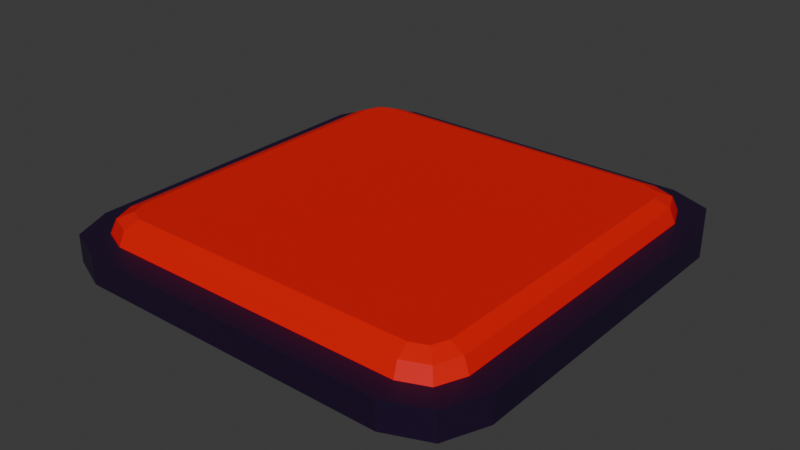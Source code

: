 # Source: Pressure_Plate.blend  (saved by Blender 4.1.24; exported with 4.5.12 LTS)
import bpy
from mathutils import Matrix  # noqa: F401  (used for matrix-valued properties, if any)

bpy.ops.wm.read_factory_settings(use_empty=True)
scene = bpy.context.scene
scene.name = 'Scene'

# ---- collections
col_collection = bpy.data.collections.new('Collection'); scene.collection.children.link(col_collection)

# ---- materials (node trees are filled in below, after node groups)
mat_frame = bpy.data.materials.new('Frame')
mat_frame.use_transparent_shadow = False
mat_plate = bpy.data.materials.new('Plate')
mat_plate.use_transparent_shadow = False

# ---- material node trees
mat_frame.use_nodes = True; mat_frame.node_tree.nodes.clear()
_N = mat_frame.node_tree.nodes; _L = mat_frame.node_tree.links
n0 = _N.new('ShaderNodeBsdfPrincipled'); n0.name = 'Principled BSDF'; n0.location = (10, 300)
n0.inputs[0].default_value = (0.01153, 0.001958, 0.02626, 1.0)
n1 = _N.new('ShaderNodeOutputMaterial'); n1.name = 'Material Output'; n1.location = (300, 300)
_L.new(n0.outputs[0], n1.inputs[0])
n1.is_active_output = True
mat_plate.use_nodes = True; mat_plate.node_tree.nodes.clear()
_N = mat_plate.node_tree.nodes; _L = mat_plate.node_tree.links
n0 = _N.new('ShaderNodeBsdfPrincipled'); n0.name = 'Principled BSDF'; n0.location = (10, 300)
n0.inputs[0].default_value = (0.8003, 0.0008338, 0.0, 1.0)
n1 = _N.new('ShaderNodeOutputMaterial'); n1.name = 'Material Output'; n1.location = (300, 300)
_L.new(n0.outputs[0], n1.inputs[0])
n1.is_active_output = True

# ---- world
world_world = bpy.data.worlds.new('World'); scene.world = world_world
world_world.use_nodes = True; world_world.node_tree.nodes.clear()
_N = world_world.node_tree.nodes; _L = world_world.node_tree.links
n0 = _N.new('ShaderNodeOutputWorld'); n0.name = 'World Output'; n0.location = (300, 300)
n1 = _N.new('ShaderNodeBackground'); n1.name = 'Background'; n1.location = (10, 300)
n1.inputs[0].default_value = (0.05088, 0.05088, 0.05088, 1.0)
_L.new(n1.outputs[0], n0.inputs[0])
n0.is_active_output = True
world_world.color = (0.05088, 0.05088, 0.05088)
world_world.use_sun_shadow = False
world_world.sun_shadow_jitter_overblur = 0.0

# ---- meshes
me_cube = bpy.data.meshes.new('Cube')
me_cube.from_pydata([(0.8857, 0.7086, 1.0), (0.7086, 0.8857, 1.0), (0.8338, 0.8338, 1.0), (0.7313, 1.0, 0.8722), (1.0, 0.7313, 0.8722), (0.9213, 0.9213, 0.8722), (0.7086, -0.8857, 1.0), (0.8857, -0.7086, 1.0), (0.8338, -0.8338, 1.0), (1.0, -0.7313, 0.8722), (0.7313, -1.0, 0.8722), (0.9213, -0.9213, 0.8722), (-0.7086, 0.8857, 1.0), (-0.8857, 0.7086, 1.0), (-0.8338, 0.8338, 1.0), (-1.0, 0.7313, 0.8722), (-0.7313, 1.0, 0.8722), (-0.9213, 0.9213, 0.8722), (-0.8857, -0.7086, 1.0), (-0.7086, -0.8857, 1.0), (-0.8338, -0.8338, 1.0), (-0.7313, -1.0, 0.8722), (-1.0, -0.7313, 0.8722), (-0.9213, -0.9213, 0.8722), (0.9213, 0.9213, 1.0), (1.0, 0.7313, 1.0), (0.7313, 1.0, 1.0), (-0.7313, -1.0, 1.0), (-0.9213, -0.9213, 1.0), (-1.0, -0.7313, 1.0), (0.9213, -0.9213, 1.0), (0.7313, -1.0, 1.0), (1.0, -0.7313, 1.0), (-0.9213, 0.9213, 1.0), (-0.7313, 1.0, 1.0), (-1.0, 0.7313, 1.0), (0.8338, 0.8338, 0.9959), (0.8857, 0.7086, 0.9959), (0.7086, 0.8857, 0.9959), (-0.7086, -0.8857, 0.9959), (-0.8338, -0.8338, 0.9959), (-0.8857, -0.7086, 0.9959), (0.8338, -0.8338, 0.9959), (0.7086, -0.8857, 0.9959), (0.8857, -0.7086, 0.9959), (-0.8338, 0.8338, 0.9959), (-0.7086, 0.8857, 0.9959), (-0.8857, 0.7086, 0.9959), (0.8338, 0.8338, 0.8724), (0.8857, 0.7086, 0.8724), (0.7086, 0.8857, 0.8724), (-0.7086, -0.8857, 0.8724), (-0.8338, -0.8338, 0.8724), (-0.8857, -0.7086, 0.8724), (0.8338, -0.8338, 0.8724), (0.7086, -0.8857, 0.8724), (0.8857, -0.7086, 0.8724), (-0.8338, 0.8338, 0.8724), (-0.7086, 0.8857, 0.8724), (-0.8857, 0.7086, 0.8724)], [], [(22, 29, 35, 15), (10, 31, 27, 21), (12, 14, 45, 46), (4, 25, 32, 9), (25, 4, 5, 24), (24, 5, 3, 26), (21, 27, 28, 23), (23, 28, 29, 22), (31, 10, 11, 30), (30, 11, 9, 32), (34, 16, 17, 33), (33, 17, 15, 35), (16, 34, 26, 3), (2, 0, 25, 24), (1, 2, 24, 26), (19, 20, 28, 27), (20, 18, 29, 28), (8, 6, 31, 30), (7, 8, 30, 32), (14, 12, 34, 33), (13, 14, 33, 35), (12, 1, 26, 34), (0, 7, 32, 25), (18, 13, 35, 29), (6, 19, 27, 31), (2, 1, 38, 36), (19, 6, 43, 39), (1, 12, 46, 38), (14, 13, 47, 45), (13, 18, 41, 47), (6, 8, 42, 43), (8, 7, 44, 42), (18, 20, 40, 41), (7, 0, 37, 44), (20, 19, 39, 40), (0, 2, 36, 37), (42, 44, 56, 54), (40, 39, 51, 52), (44, 37, 49, 56), (46, 45, 57, 58), (41, 40, 52, 53), (47, 41, 53, 59), (37, 36, 48, 49), (45, 47, 59, 57), (43, 42, 54, 55), (39, 43, 55, 51), (36, 38, 50, 48), (38, 46, 58, 50)])
_uv = me_cube.uv_layers.new(name='UVMap')
_uv.uv.foreach_set('vector', [0.5728, 0.4448, 0.5384, 0.4448, 0.5384, 0.05115, 0.5728, 0.05115, 0.6072, 0.4448, 0.5728, 0.4448, 0.5728, 0.05115, 0.6072, 0.05115, 0.7748, 0.03372, 0.7748, -5.686e-09, 0.7759, -5.602e-09, 0.7759, 0.03372, 0.6416, 0.4448, 0.6072, 0.4448, 0.6072, 0.05115, 0.6416, 0.05115, 0.6072, 0.4448, 0.6416, 0.4448, 0.6416, 0.496, 0.6072, 0.496, 0.6416, 3.021e-10, 0.676, 2.899e-09, 0.676, 0.05115, 0.6416, 0.05115, 0.6072, 0.05115, 0.5728, 0.05115, 0.5728, -4.891e-09, 0.6072, -2.295e-09, 0.5728, 0.496, 0.5384, 0.496, 0.5384, 0.4448, 0.5728, 0.4448, 0.5728, 0.4448, 0.6072, 0.4448, 0.6072, 0.496, 0.5728, 0.496, 0.6072, -2.295e-09, 0.6416, 3.021e-10, 0.6416, 0.05115, 0.6072, 0.05115, 0.6416, 0.4448, 0.676, 0.4448, 0.676, 0.496, 0.6416, 0.496, 0.5384, -7.488e-09, 0.5728, -4.891e-09, 0.5728, 0.05115, 0.5384, 0.05115, 0.676, 0.4448, 0.6416, 0.4448, 0.6416, 0.05115, 0.676, 0.05115, 0.4936, 0.04473, 0.4599, 0.03076, 0.466, 1.914e-08, 0.5172, 0.02119, 0.5076, 0.07845, 0.4936, 0.04473, 0.5172, 0.02119, 0.5384, 0.07233, 0.03076, 0.4599, 0.04473, 0.4936, 0.02119, 0.5172, -3.095e-09, 0.466, 0.04473, 0.4936, 0.07845, 0.5076, 0.07233, 0.5384, 0.02119, 0.5172, 0.04473, 0.04473, 0.03076, 0.07845, 2.663e-08, 0.07233, 0.02119, 0.02119, 0.07845, 0.03076, 0.04473, 0.04473, 0.02119, 0.02119, 0.07233, -1.058e-08, 0.4936, 0.4936, 0.5076, 0.4599, 0.5384, 0.466, 0.5172, 0.5172, 0.4599, 0.5076, 0.4936, 0.4936, 0.5172, 0.5172, 0.466, 0.5384, 0.5076, 0.4599, 0.5076, 0.07845, 0.5384, 0.07233, 0.5384, 0.466, 0.4599, 0.03076, 0.07845, 0.03076, 0.07233, -1.058e-08, 0.466, 1.914e-08, 0.07845, 0.5076, 0.4599, 0.5076, 0.466, 0.5384, 0.07233, 0.5384, 0.03076, 0.07845, 0.03076, 0.4599, -3.095e-09, 0.466, 2.663e-08, 0.07233, 0.7748, 0.4489, 0.7748, 0.4152, 0.7759, 0.4152, 0.7759, 0.4489, 0.7759, 0.4152, 0.7759, 0.03372, 0.777, 0.03372, 0.777, 0.4152, 0.7748, 0.4152, 0.7748, 0.03372, 0.7759, 0.03372, 0.7759, 0.4152, 0.777, 0.4489, 0.777, 0.4152, 0.7781, 0.4152, 0.7781, 0.4489, 0.777, 0.4152, 0.777, 0.03372, 0.7781, 0.03372, 0.7781, 0.4152, 0.7759, 0.03372, 0.7759, -5.602e-09, 0.777, -5.518e-09, 0.777, 0.03372, 0.7781, 0.4489, 0.7781, 0.4152, 0.7792, 0.4152, 0.7792, 0.4489, 0.777, 0.03372, 0.777, -5.518e-09, 0.7781, -5.434e-09, 0.7781, 0.03372, 0.7781, 0.4152, 0.7781, 0.03372, 0.7792, 0.03372, 0.7792, 0.4152, 0.7759, 0.4489, 0.7759, 0.4152, 0.777, 0.4152, 0.777, 0.4489, 0.7781, 0.03372, 0.7781, -5.434e-09, 0.7792, -5.349e-09, 0.7792, 0.03372, 0.7792, 0.4489, 0.7792, 0.4152, 0.7792, 0.4152, 0.7792, 0.4489, 0.777, 0.4489, 0.777, 0.4152, 0.777, 0.4152, 0.777, 0.4489, 0.7792, 0.4152, 0.7792, 0.03372, 0.7792, 0.03372, 0.7792, 0.4152, 0.7759, 0.03372, 0.7759, -5.602e-09, 0.7759, -5.602e-09, 0.7759, 0.03372, 0.7781, 0.03372, 0.7781, -5.434e-09, 0.7781, -5.434e-09, 0.7781, 0.03372, 0.7781, 0.4152, 0.7781, 0.03372, 0.7781, 0.03372, 0.7781, 0.4152, 0.7792, 0.03372, 0.7792, -5.349e-09, 0.7792, -5.349e-09, 0.7792, 0.03372, 0.7781, 0.4489, 0.7781, 0.4152, 0.7781, 0.4152, 0.7781, 0.4489, 0.777, 0.03372, 0.777, -5.518e-09, 0.777, -5.518e-09, 0.777, 0.03372, 0.777, 0.4152, 0.777, 0.03372, 0.777, 0.03372, 0.777, 0.4152, 0.7759, 0.4489, 0.7759, 0.4152, 0.7759, 0.4152, 0.7759, 0.4489, 0.7759, 0.4152, 0.7759, 0.03372, 0.7759, 0.03372, 0.7759, 0.4152])
me_cube.materials.append(mat_frame)
me_cube.use_mirror_vertex_groups = False
me_cube.update()
me_cube_001 = bpy.data.meshes.new('Cube.001')
me_cube_001.from_pydata([(0.8338, 0.8338, 0.9959), (0.76, 0.76, 1.092), (0.8122, 0.8122, 1.064), (0.7892, 0.6894, 1.092), (0.8857, 0.7086, 0.9959), (0.8575, 0.7029, 1.064), (0.7086, 0.8857, 0.9959), (0.6894, 0.7892, 1.092), (0.7029, 0.8575, 1.064), (-0.7086, -0.8857, 0.9959), (-0.6894, -0.7892, 1.092), (-0.7029, -0.8575, 1.064), (-0.76, -0.76, 1.092), (-0.8338, -0.8338, 0.9959), (-0.8122, -0.8122, 1.064), (-0.7892, -0.6894, 1.092), (-0.8857, -0.7086, 0.9959), (-0.8575, -0.7029, 1.064), (0.8338, -0.8338, 0.9959), (0.76, -0.76, 1.092), (0.8122, -0.8122, 1.064), (0.6894, -0.7892, 1.092), (0.7086, -0.8857, 0.9959), (0.7029, -0.8575, 1.064), (0.8857, -0.7086, 0.9959), (0.7892, -0.6894, 1.092), (0.8575, -0.7029, 1.064), (-0.8338, 0.8338, 0.9959), (-0.76, 0.76, 1.092), (-0.8122, 0.8122, 1.064), (-0.6894, 0.7892, 1.092), (-0.7086, 0.8857, 0.9959), (-0.7029, 0.8575, 1.064), (-0.8857, 0.7086, 0.9959), (-0.7892, 0.6894, 1.092), (-0.8575, 0.7029, 1.064)], [], [(3, 1, 7, 30, 28, 34, 15, 12, 10, 21, 19, 25), (1, 3, 5, 2), (2, 5, 4, 0), (7, 1, 2, 8), (8, 2, 0, 6), (10, 12, 14, 11), (11, 14, 13, 9), (12, 15, 17, 14), (14, 17, 16, 13), (19, 21, 23, 20), (20, 23, 22, 18), (25, 19, 20, 26), (26, 20, 18, 24), (28, 30, 32, 29), (29, 32, 31, 27), (34, 28, 29, 35), (35, 29, 27, 33), (30, 7, 8, 32), (32, 8, 6, 31), (3, 25, 26, 5), (5, 26, 24, 4), (33, 16, 17, 35), (35, 17, 15, 34), (9, 22, 23, 11), (11, 23, 21, 10)])
_uv = me_cube_001.uv_layers.new(name='UVMap')
_uv.uv.foreach_set('vector', [0.4164, 0.5567, 0.4354, 0.5646, 0.4433, 0.5836, 0.4433, 0.9547, 0.4354, 0.9738, 0.4164, 0.9816, 0.04525, 0.9816, 0.02624, 0.9738, 0.01837, 0.9547, 0.01837, 0.5836, 0.02624, 0.5646, 0.04525, 0.5567, 0.4354, 0.5646, 0.4164, 0.5567, 0.42, 0.5384, 0.4494, 0.5506, 0.676, 0.4355, 0.6808, 0.4046, 0.7007, 0.4061, 0.6951, 0.4416, 0.4433, 0.5836, 0.4354, 0.5646, 0.4494, 0.5506, 0.4616, 0.58, 0.7055, 0.03231, 0.7007, 0.005385, 0.7198, 2.201e-08, 0.7254, 0.03087, 0.01837, 0.9547, 0.02624, 0.9738, 0.01218, 0.9878, 7.866e-09, 0.9584, 0.7302, 0.03231, 0.7254, 0.005385, 0.7445, 3.035e-08, 0.7501, 0.03087, 0.02624, 0.9738, 0.04525, 0.9816, 0.0416, 1.0, 0.01218, 0.9878, 0.7501, 0.4355, 0.7549, 0.4046, 0.7748, 0.4061, 0.7692, 0.4416, 0.02624, 0.5646, 0.01837, 0.5836, 3.644e-08, 0.58, 0.01218, 0.5506, 0.7254, 0.4355, 0.7302, 0.4046, 0.7501, 0.4061, 0.7445, 0.4416, 0.04525, 0.5567, 0.02624, 0.5646, 0.01218, 0.5506, 0.0416, 0.5384, 0.6808, 0.03231, 0.676, 0.005385, 0.6951, 1.863e-08, 0.7007, 0.03087, 0.4354, 0.9738, 0.4433, 0.9547, 0.4616, 0.9584, 0.4494, 0.9878, 0.7007, 0.4355, 0.7055, 0.4046, 0.7254, 0.4061, 0.7198, 0.4416, 0.4164, 0.9816, 0.4354, 0.9738, 0.4494, 0.9878, 0.42, 1.0, 0.7549, 0.03231, 0.7501, 0.005385, 0.7692, 2.269e-08, 0.7748, 0.03087, 0.4433, 0.9547, 0.4433, 0.5836, 0.4616, 0.58, 0.4616, 0.9584, 0.7055, 0.4046, 0.7055, 0.03231, 0.7254, 0.03087, 0.7254, 0.4061, 0.4164, 0.5567, 0.04525, 0.5567, 0.0416, 0.5384, 0.42, 0.5384, 0.6808, 0.4046, 0.6808, 0.03231, 0.7007, 0.03087, 0.7007, 0.4061, 0.7748, 0.03087, 0.7748, 0.4061, 0.7549, 0.4046, 0.7549, 0.03231, 0.42, 1.0, 0.0416, 1.0, 0.04525, 0.9816, 0.4164, 0.9816, 0.7501, 0.03087, 0.7501, 0.4061, 0.7302, 0.4046, 0.7302, 0.03231, 7.866e-09, 0.9584, 3.644e-08, 0.58, 0.01837, 0.5836, 0.01837, 0.9547])
me_cube_001.materials.append(mat_plate)
me_cube_001.use_mirror_vertex_groups = False
me_cube_001.update()

# ---- objects
ob_frame = bpy.data.objects.new('Frame', me_cube)
ob_plate = bpy.data.objects.new('Plate', me_cube_001)
ob_pressure_plate = bpy.data.objects.new('Pressure Plate', None)

# ---- transforms, parenting, visibility, modifiers, constraints
ob_frame.parent = ob_pressure_plate
ob_frame.matrix_parent_inverse = Matrix(((1.0, -0.0, 0.0, -0.0), (-0.0, 1.0, -0.0, 0.0), (0.0, -0.0, 1.0, -0.8722), (-0.0, 0.0, -0.0, 1.0)))
ob_frame.location = (0.0, 0.0, 0.0)
ob_frame.lock_rotations_4d = False
ob_frame.empty_display_type = 'ARROWS'
ob_frame.lineart.crease_threshold = 0.0
ob_plate.parent = ob_pressure_plate
ob_plate.matrix_parent_inverse = Matrix(((1.0, -0.0, 0.0, -0.0), (-0.0, 1.0, -0.0, 0.0), (0.0, -0.0, 1.0, -0.8722), (-0.0, 0.0, -0.0, 1.0)))
ob_plate.location = (0.0, 0.0, 0.0)
ob_plate.lock_rotations_4d = False
ob_plate.empty_display_type = 'ARROWS'
ob_plate.lineart.crease_threshold = 0.0
ob_pressure_plate.location = (0.0, 0.0, 0.8722)

# ---- collection membership
col_collection.objects.link(ob_frame)
col_collection.objects.link(ob_plate)
col_collection.objects.link(ob_pressure_plate)

# ---- scene / render settings (as saved in the file)
scene.frame_start = 1; scene.frame_end = 6; scene.frame_set(0)
scene.render.engine = 'BLENDER_EEVEE_NEXT'
scene.cycles.sampling_pattern = 'TABULATED_SOBOL'
scene.eevee.ray_tracing_options.trace_max_roughness = 0.0
bpy.context.view_layer.update()

# ---- added for rendering (the .blend has no active camera and no usable light): camera, sun
cam_auto = bpy.data.cameras.new('AutoCamera')
cam_auto.lens = 50.0
cam_auto.sensor_width = 36.0
cam_auto.clip_end = 1000.0
ob_auto_camera = bpy.data.objects.new('AutoCamera', cam_auto)
scene.collection.objects.link(ob_auto_camera)
ob_auto_camera.location = (2.62484, -3.14981, 3.08217)
ob_auto_camera.rotation_euler = (1.09748, -7.21219e-08, 0.694738)
scene.camera = ob_auto_camera
light_auto_sun = bpy.data.lights.new('AutoSun', 'SUN')
light_auto_sun.energy = 3.0
light_auto_sun.angle = 0.0523599
ob_auto_sun = bpy.data.objects.new('AutoSun', light_auto_sun)
scene.collection.objects.link(ob_auto_sun)
ob_auto_sun.rotation_euler = (0.872665, 0.174533, 0.523599)
bpy.context.view_layer.update()
